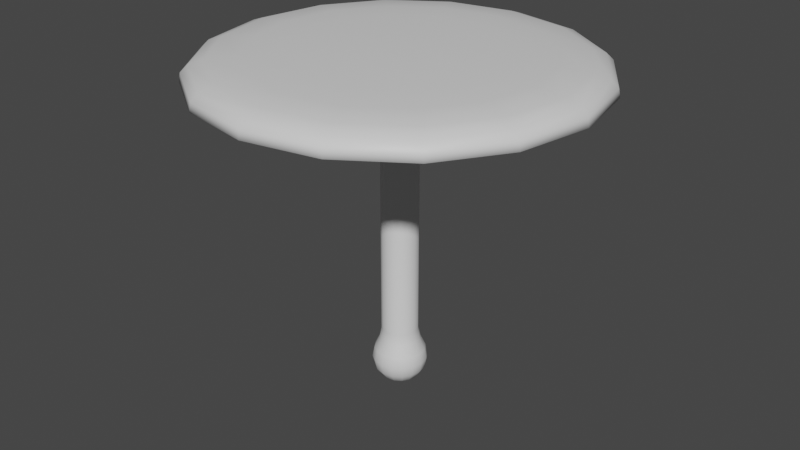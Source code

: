# Source: Big_Mushroom.blend  (saved by Blender 3.3.6; exported with 4.5.12 LTS)
import bpy
from mathutils import Matrix  # noqa: F401  (used for matrix-valued properties, if any)

bpy.ops.wm.read_factory_settings(use_empty=True)
scene = bpy.context.scene
scene.name = 'Scene'

# ---- collections
col_collection = bpy.data.collections.new('Collection'); scene.collection.children.link(col_collection)

# ---- materials (node trees are filled in below, after node groups)
mat_base = bpy.data.materials.new('Base')
mat_base.alpha_threshold = 0.0
mat_base.use_transparent_shadow = False
mat_base.roughness = 0.5
mat_base.line_color = (0.0, 0.0, 0.0, 1.0)
mat_top = bpy.data.materials.new('Top')
mat_top.use_transparent_shadow = False
mat_under_top = bpy.data.materials.new('Under Top')
mat_under_top.use_transparent_shadow = False

# ---- material node trees
mat_base.use_nodes = True; mat_base.node_tree.nodes.clear()
_N = mat_base.node_tree.nodes; _L = mat_base.node_tree.links
n0 = _N.new('ShaderNodeOutputMaterial'); n0.name = 'Material Output'; n0.location = (300, 300)
n1 = _N.new('ShaderNodeBsdfPrincipled'); n1.name = 'Principled BSDF'; n1.location = (10, 300)
n1.distribution = 'GGX'
n1.subsurface_method = 'RANDOM_WALK_SKIN'
n1.inputs[3].default_value = 1.45
n1.inputs[27].default_value = (0.0, 0.0, 0.0, 1.0)
n1.inputs[28].default_value = 1.0
_L.new(n1.outputs[0], n0.inputs[0])
n0.is_active_output = True
mat_top.use_nodes = True; mat_top.node_tree.nodes.clear()
_N = mat_top.node_tree.nodes; _L = mat_top.node_tree.links
n0 = _N.new('ShaderNodeBsdfPrincipled'); n0.name = 'Principled BSDF'; n0.location = (10, 300)
n0.distribution = 'GGX'
n0.subsurface_method = 'RANDOM_WALK_SKIN'
n0.inputs[3].default_value = 1.45
n0.inputs[27].default_value = (0.0, 0.0, 0.0, 1.0)
n0.inputs[28].default_value = 1.0
n1 = _N.new('ShaderNodeOutputMaterial'); n1.name = 'Material Output'; n1.location = (300, 300)
_L.new(n0.outputs[0], n1.inputs[0])
n1.is_active_output = True
mat_under_top.use_nodes = True; mat_under_top.node_tree.nodes.clear()
_N = mat_under_top.node_tree.nodes; _L = mat_under_top.node_tree.links
n0 = _N.new('ShaderNodeBsdfPrincipled'); n0.name = 'Principled BSDF'; n0.location = (10, 300)
n0.distribution = 'GGX'
n0.subsurface_method = 'RANDOM_WALK_SKIN'
n0.inputs[3].default_value = 1.45
n0.inputs[27].default_value = (0.0, 0.0, 0.0, 1.0)
n0.inputs[28].default_value = 1.0
n1 = _N.new('ShaderNodeOutputMaterial'); n1.name = 'Material Output'; n1.location = (300, 300)
_L.new(n0.outputs[0], n1.inputs[0])
n1.is_active_output = True

# ---- world
world_world = bpy.data.worlds.new('World'); scene.world = world_world
world_world.use_nodes = True; world_world.node_tree.nodes.clear()
_N = world_world.node_tree.nodes; _L = world_world.node_tree.links
n0 = _N.new('ShaderNodeOutputWorld'); n0.name = 'World Output'; n0.location = (300, 300)
n1 = _N.new('ShaderNodeBackground'); n1.name = 'Background'; n1.location = (10, 300)
n1.inputs[0].default_value = (0.05088, 0.05088, 0.05088, 1.0)
_L.new(n1.outputs[0], n0.inputs[0])
n0.is_active_output = True
world_world.color = (0.05088, 0.05088, 0.05088)
world_world.use_sun_shadow = False
world_world.sun_shadow_jitter_overblur = 0.0

# ---- meshes
me_sphere_001 = bpy.data.meshes.new('Sphere.001')
me_sphere_001.from_pydata([(0.0, 0.9239, 0.4812), (0.0, 1.0, 0.09851), (0.0, 0.9239, -0.2842), (0.0, 0.3827, -0.8254), (8.419e-09, 0.6652, 11.09), (8.419e-09, 0.6652, 1.281), (0.3536, 0.8536, 0.4812), (0.3827, 0.9239, 0.09851), (0.3536, 0.8536, -0.2842), (0.2706, 0.6533, -0.6086), (0.1464, 0.3536, -0.8254), (0.2546, 0.6146, 1.281), (0.4704, 0.4704, 1.281), (0.6533, 0.6533, 0.4812), (0.7071, 0.7071, 0.09851), (0.6533, 0.6533, -0.2842), (0.5, 0.5, -0.6086), (0.2706, 0.2706, -0.8254), (0.6146, 0.2546, 1.281), (0.6652, -6.452e-08, 1.281), (0.8536, 0.3536, 0.4812), (0.9239, 0.3827, 0.09851), (0.8536, 0.3536, -0.2842), (0.6533, 0.2706, -0.6086), (0.3536, 0.1464, -0.8254), (0.6146, -0.2546, 1.281), (0.4704, -0.4704, 1.281), (0.9239, -1.192e-07, 0.4812), (1.0, -1.49e-07, 0.09851), (0.9239, -1.192e-07, -0.2842), (0.7071, -8.941e-08, -0.6086), (0.3827, -4.47e-08, -0.8254), (0.2546, -0.6146, 1.281), (-1.632e-07, -0.6652, 1.281), (0.8536, -0.3536, 0.4812), (0.9239, -0.3827, 0.09851), (0.8536, -0.3536, -0.2842), (0.6533, -0.2706, -0.6086), (0.3536, -0.1464, -0.8254), (-0.2546, -0.6146, 1.281), (-0.4704, -0.4704, 1.281), (0.6533, -0.6533, 0.4812), (0.7071, -0.7071, 0.09851), (0.6533, -0.6533, -0.2842), (0.5, -0.5, -0.6086), (0.2706, -0.2706, -0.8254), (-0.6146, -0.2546, 1.281), (-0.6652, 2.788e-07, 1.281), (0.3536, -0.8536, 0.4812), (0.3827, -0.9239, 0.09851), (0.3536, -0.8536, -0.2842), (0.2706, -0.6533, -0.6086), (0.1464, -0.3536, -0.8254), (-0.6146, 0.2546, 1.281), (-0.4704, 0.4704, 1.281), (-2.384e-07, -0.9239, 0.4812), (-3.576e-07, -1.0, 0.09851), (-2.384e-07, -0.9239, -0.2842), (-2.235e-07, -0.7071, -0.6086), (-1.192e-07, -0.3827, -0.8254), (0.0, 0.0, -0.9015), (-0.2546, 0.6146, 1.281), (-0.2828, 0.6828, 0.8812), (-0.5226, 0.5226, 0.8812), (-0.3536, -0.8536, 0.4812), (-0.3827, -0.9239, 0.09851), (-0.3536, -0.8536, -0.2842), (-0.2706, -0.6533, -0.6086), (-0.1464, -0.3536, -0.8254), (-0.6828, 0.2828, 0.8812), (-0.7391, 3.003e-07, 0.8812), (-0.6533, -0.6533, 0.4812), (-0.7071, -0.7071, 0.09851), (-0.6533, -0.6533, -0.2842), (-0.5, -0.5, -0.6086), (-0.2706, -0.2706, -0.8254), (-0.6828, -0.2828, 0.8812), (-0.5226, -0.5226, 0.8812), (-0.8536, -0.3536, 0.4812), (-0.9239, -0.3827, 0.09851), (-0.8536, -0.3536, -0.2842), (-0.6533, -0.2706, -0.6086), (-0.3536, -0.1464, -0.8254), (-0.2828, -0.6828, 0.8812), (-1.855e-07, -0.7391, 0.8812), (-0.9239, 3.576e-07, 0.4812), (-1.0, 5.066e-07, 0.09851), (-0.9239, 3.576e-07, -0.2842), (-0.7071, 3.278e-07, -0.6086), (-0.3827, 1.788e-07, -0.8254), (0.2828, -0.6828, 0.8812), (0.5226, -0.5226, 0.8812), (-0.8536, 0.3536, 0.4812), (-0.9239, 0.3827, 0.09851), (-0.8536, 0.3536, -0.2842), (-0.6533, 0.2706, -0.6086), (-0.3536, 0.1464, -0.8254), (0.6828, -0.2828, 0.8812), (0.7391, -8.121e-08, 0.8812), (-0.6533, 0.6533, 0.4812), (-0.7071, 0.7071, 0.09851), (-0.6533, 0.6533, -0.2842), (-0.5, 0.5, -0.6086), (-0.2706, 0.2706, -0.8254), (0.6828, 0.2828, 0.8812), (0.5226, 0.5226, 0.8812), (-0.3536, 0.8536, 0.4812), (-0.3827, 0.9239, 0.09851), (-0.3536, 0.8536, -0.2842), (-0.2706, 0.6533, -0.6086), (-0.1464, 0.3536, -0.8254), (0.2828, 0.6828, 0.8812), (5.215e-09, 0.7391, 0.8812), (4.47e-07, 0.7071, -0.6086), (0.2546, 0.6146, 11.09), (0.4704, 0.4704, 11.09), (0.6146, 0.2546, 11.09), (0.6652, -6.452e-08, 11.09), (0.6146, -0.2546, 11.09), (0.4704, -0.4704, 11.09), (0.2546, -0.6146, 11.09), (-1.632e-07, -0.6652, 11.09), (-0.2546, -0.6146, 11.09), (-0.4704, -0.4704, 11.09), (-0.6146, -0.2546, 11.09), (-0.6652, 2.788e-07, 11.09), (-0.6146, 0.2546, 11.09), (-0.4704, 0.4704, 11.09), (-0.2546, 0.6146, 11.09), (-3.446e-08, 6.699, 11.3), (2.564, 6.189, 11.3), (-3.353e-08, 7.0, 10.75), (-3.573e-08, 6.947, 11.06), (2.679, 6.467, 10.75), (2.659, 6.418, 11.06), (4.95, 4.95, 10.75), (4.912, 4.912, 11.06), (6.467, 2.679, 10.75), (6.418, 2.659, 11.06), (7.0, -4.47e-08, 10.75), (6.947, -4.262e-08, 11.06), (6.467, -2.679, 10.75), (6.418, -2.659, 11.06), (4.95, -4.95, 10.75), (4.912, -4.912, 11.06), (2.679, -6.467, 10.75), (2.659, -6.418, 11.06), (-3.353e-08, -7.0, 10.75), (-3.573e-08, -6.947, 11.06), (-2.679, -6.467, 10.75), (-2.659, -6.418, 11.06), (-4.95, -4.95, 10.75), (-4.912, -4.912, 11.06), (-6.467, -2.679, 10.75), (-6.418, -2.659, 11.06), (-7.0, -4.47e-08, 10.75), (-6.947, -4.262e-08, 11.06), (-6.467, 2.679, 10.75), (-6.418, 2.659, 11.06), (-4.95, 4.95, 10.75), (-4.912, 4.912, 11.06), (-2.679, 6.467, 10.75), (-2.659, 6.418, 11.06), (4.737, 4.737, 11.3), (6.189, 2.564, 11.3), (6.699, -4.004e-08, 11.3), (6.189, -2.564, 11.3), (4.737, -4.737, 11.3), (2.564, -6.189, 11.3), (-3.446e-08, -6.699, 11.3), (-2.564, -6.189, 11.3), (-4.737, -4.737, 11.3), (-6.189, -2.564, 11.3), (-6.699, -4.004e-08, 11.3), (-6.189, 2.564, 11.3), (-4.737, 4.737, 11.3), (-2.564, 6.189, 11.3), (-2.694e-08, 6.189, 11.48), (-2.369, 5.718, 11.48), (-4.376, 4.376, 11.48), (-5.718, 2.369, 11.48), (-6.189, -3.926e-08, 11.48), (-5.718, -2.369, 11.48), (-4.376, -4.376, 11.48), (-2.369, -5.718, 11.48), (-2.694e-08, -6.189, 11.48), (2.369, -5.718, 11.48), (4.376, -4.376, 11.48), (5.718, -2.369, 11.48), (6.189, -3.926e-08, 11.48), (5.718, 2.369, 11.48), (4.376, 4.376, 11.48), (2.369, 5.718, 11.48), (2.785e-09, 5.099, 11.56), (-1.951, 4.711, 11.56), (-3.606, 3.606, 11.56), (-4.711, 1.951, 11.56), (-5.099, -4.284e-08, 11.56), (-4.711, -1.951, 11.56), (-3.606, -3.606, 11.56), (-1.951, -4.711, 11.56), (2.785e-09, -5.099, 11.56), (1.951, -4.711, 11.56), (3.606, -3.606, 11.56), (4.711, -1.951, 11.56), (5.099, -4.284e-08, 11.56), (4.711, 1.951, 11.56), (3.606, 3.606, 11.56), (1.951, 4.711, 11.56), (1.492e-08, 3.845, 11.62), (-1.472, 3.553, 11.62), (-2.719, 2.719, 11.62), (-3.553, 1.472, 11.62), (-3.845, -3.231e-08, 11.62), (-3.553, -1.472, 11.62), (-2.719, -2.719, 11.62), (-1.472, -3.553, 11.62), (1.492e-08, -3.845, 11.62), (1.472, -3.553, 11.62), (2.719, -2.719, 11.62), (3.553, -1.472, 11.62), (3.845, -3.231e-08, 11.62), (3.553, 1.472, 11.62), (2.719, 2.719, 11.62), (1.472, 3.553, 11.62), (-9.514e-08, 6.054, 10.88), (-2.317, 5.593, 10.88), (-4.281, 4.281, 10.88), (-5.593, 2.317, 10.88), (-6.054, -3.926e-08, 10.88), (-5.593, -2.317, 10.88), (-4.281, -4.281, 10.88), (-2.317, -5.593, 10.88), (2.586e-08, -6.054, 10.88), (2.317, -5.593, 10.88), (4.281, -4.281, 10.88), (5.593, -2.317, 10.88), (6.054, -3.908e-08, 10.88), (5.593, 2.317, 10.88), (4.281, 4.281, 10.88), (2.317, 5.593, 10.88), (2.966e-09, 5.06, 10.95), (-1.936, 4.675, 10.95), (-3.578, 3.578, 10.95), (-4.675, 1.936, 10.95), (-5.06, -4.284e-08, 10.95), (-4.675, -1.936, 10.95), (-3.578, -3.578, 10.95), (-1.936, -4.675, 10.95), (2.966e-09, -5.06, 10.95), (1.936, -4.675, 10.95), (3.578, -3.578, 10.95), (4.675, -1.936, 10.95), (5.06, -4.248e-08, 10.95), (4.675, 1.936, 10.95), (3.578, 3.578, 10.95), (1.936, 4.675, 10.95), (-7.15e-09, 3.827, 11.01), (-1.465, 3.536, 11.01), (-2.706, 2.706, 11.01), (-3.536, 1.465, 11.01), (-3.827, -3.249e-08, 11.01), (-3.536, -1.465, 11.01), (-2.706, -2.706, 11.01), (-1.465, -3.536, 11.01), (-7.15e-09, -3.827, 11.01), (1.465, -3.536, 11.01), (2.706, -2.706, 11.01), (3.536, -1.465, 11.01), (3.827, -3.249e-08, 11.01), (3.536, 1.465, 11.01), (2.706, 2.706, 11.01), (1.465, 3.536, 11.01), (-5.847e-08, 6.241, 10.75), (-2.94e-08, 6.588, 10.68), (2.521, 6.087, 10.68), (2.388, 5.766, 10.75), (4.658, 4.658, 10.68), (4.413, 4.413, 10.75), (6.087, 2.521, 10.68), (5.766, 2.388, 10.75), (6.588, -4.883e-08, 10.68), (6.241, -4.539e-08, 10.75), (6.087, -2.521, 10.68), (5.766, -2.388, 10.75), (4.658, -4.658, 10.68), (4.413, -4.413, 10.75), (2.521, -6.087, 10.68), (2.388, -5.766, 10.75), (-5.417e-08, -6.588, 10.68), (-2.267e-08, -6.241, 10.75), (-2.521, -6.087, 10.68), (-2.388, -5.766, 10.75), (-4.658, -4.658, 10.68), (-4.413, -4.413, 10.75), (-6.087, -2.521, 10.68), (-5.766, -2.388, 10.75), (-6.588, -3.232e-08, 10.68), (-6.241, -3.241e-08, 10.75), (-6.087, 2.521, 10.68), (-5.766, 2.388, 10.75), (-4.658, 4.658, 10.68), (-4.413, 4.413, 10.75), (-2.521, 6.087, 10.68), (-2.388, 5.766, 10.75)], [], [(60, 3, 10), (113, 2, 8, 9), (1, 0, 6, 7), (5, 61, 128, 4), (3, 113, 9, 10), (2, 1, 7, 8), (25, 19, 117, 118), (61, 54, 127, 128), (19, 18, 116, 117), (10, 9, 16, 17), (8, 7, 14, 15), (54, 53, 126, 127), (39, 33, 121, 122), (60, 10, 17), (9, 8, 15, 16), (7, 6, 13, 14), (17, 16, 23, 24), (15, 14, 21, 22), (46, 40, 123, 124), (33, 32, 120, 121), (60, 17, 24), (16, 15, 22, 23), (14, 13, 20, 21), (40, 39, 122, 123), (53, 47, 125, 126), (60, 24, 31), (23, 22, 29, 30), (21, 20, 27, 28), (32, 26, 119, 120), (24, 23, 30, 31), (22, 21, 28, 29), (47, 46, 124, 125), (30, 29, 36, 37), (28, 27, 34, 35), (26, 25, 118, 119), (31, 30, 37, 38), (29, 28, 35, 36), (18, 12, 115, 116), (11, 5, 4, 114), (60, 31, 38), (38, 37, 44, 45), (36, 35, 42, 43), (12, 11, 114, 115), (63, 69, 53, 54), (60, 38, 45), (37, 36, 43, 44), (35, 34, 41, 42), (77, 83, 39, 40), (43, 42, 49, 50), (62, 63, 54, 61), (104, 105, 12, 18), (60, 45, 52), (44, 43, 50, 51), (42, 41, 48, 49), (90, 91, 26, 32), (45, 44, 51, 52), (60, 52, 59), (51, 50, 57, 58), (49, 48, 55, 56), (76, 77, 40, 46), (52, 51, 58, 59), (50, 49, 56, 57), (98, 104, 18, 19), (84, 90, 32, 33), (56, 55, 64, 65), (112, 62, 61, 5), (59, 58, 67, 68), (57, 56, 65, 66), (70, 76, 46, 47), (111, 112, 5, 11), (60, 59, 68), (58, 57, 66, 67), (68, 67, 74, 75), (66, 65, 72, 73), (97, 98, 19, 25), (83, 84, 33, 39), (60, 68, 75), (67, 66, 73, 74), (65, 64, 71, 72), (69, 70, 47, 53), (105, 111, 11, 12), (91, 97, 25, 26), (60, 75, 82), (74, 73, 80, 81), (72, 71, 78, 79), (13, 6, 111, 105), (75, 74, 81, 82), (73, 72, 79, 80), (60, 82, 89), (81, 80, 87, 88), (79, 78, 85, 86), (106, 99, 63, 62), (82, 81, 88, 89), (80, 79, 86, 87), (0, 106, 62, 112), (64, 55, 84, 83), (34, 27, 98, 97), (89, 88, 95, 96), (87, 86, 93, 94), (41, 34, 97, 91), (92, 85, 70, 69), (60, 89, 96), (88, 87, 94, 95), (86, 85, 92, 93), (96, 95, 102, 103), (94, 93, 100, 101), (85, 78, 76, 70), (20, 13, 105, 104), (60, 96, 103), (95, 94, 101, 102), (93, 92, 99, 100), (55, 48, 90, 84), (27, 20, 104, 98), (60, 103, 110), (102, 101, 108, 109), (100, 99, 106, 107), (78, 71, 77, 76), (103, 102, 109, 110), (101, 100, 107, 108), (6, 0, 112, 111), (109, 108, 2, 113), (107, 106, 0, 1), (48, 41, 91, 90), (110, 109, 113, 3), (108, 107, 1, 2), (99, 92, 69, 63), (71, 64, 83, 77), (60, 110, 3), (167, 166, 188, 187), (146, 144, 167, 168), (131, 132, 134, 133), (164, 163, 191, 190), (140, 138, 164, 165), (133, 134, 136, 135), (173, 172, 182, 181), (134, 132, 129, 130), (135, 136, 138, 137), (176, 175, 179, 178), (132, 162, 176, 129), (137, 138, 140, 139), (163, 130, 192, 191), (160, 158, 174, 175), (139, 140, 142, 141), (166, 165, 189, 188), (154, 152, 171, 172), (141, 142, 144, 143), (169, 168, 186, 185), (148, 146, 168, 169), (143, 144, 146, 145), (129, 176, 178, 177), (142, 140, 165, 166), (145, 146, 148, 147), (172, 171, 183, 182), (136, 134, 130, 163), (147, 148, 150, 149), (175, 174, 180, 179), (162, 160, 175, 176), (149, 150, 152, 151), (130, 129, 177, 192), (156, 154, 172, 173), (151, 152, 154, 153), (165, 164, 190, 189), (150, 148, 169, 170), (153, 154, 156, 155), (168, 167, 187, 186), (144, 142, 166, 167), (155, 156, 158, 157), (171, 170, 184, 183), (138, 136, 163, 164), (157, 158, 160, 159), (152, 150, 170, 171), (158, 156, 173, 174), (159, 160, 162, 161), (170, 169, 185, 184), (185, 186, 202, 201), (161, 162, 132, 131), (174, 173, 181, 180), (206, 207, 223, 222), (178, 179, 195, 194), (186, 187, 203, 202), (179, 180, 196, 195), (187, 188, 204, 203), (180, 181, 197, 196), (188, 189, 205, 204), (181, 182, 198, 197), (189, 190, 206, 205), (182, 183, 199, 198), (190, 191, 207, 206), (183, 184, 200, 199), (191, 192, 208, 207), (184, 185, 201, 200), (177, 178, 194, 193), (192, 177, 193, 208), (224, 209, 210, 211, 212, 213, 214, 215, 216, 217, 218, 219, 220, 221, 222, 223), (199, 200, 216, 215), (207, 208, 224, 223), (200, 201, 217, 216), (193, 194, 210, 209), (208, 193, 209, 224), (201, 202, 218, 217), (194, 195, 211, 210), (202, 203, 219, 218), (195, 196, 212, 211), (203, 204, 220, 219), (196, 197, 213, 212), (204, 205, 221, 220), (197, 198, 214, 213), (205, 206, 222, 221), (198, 199, 215, 214), (139, 141, 283, 281), (135, 137, 279, 277), (296, 298, 229, 230), (157, 159, 301, 299), (161, 131, 274, 303), (304, 273, 225, 226), (284, 236, 237, 282), (288, 290, 233, 234), (159, 161, 303, 301), (151, 153, 295, 293), (300, 302, 227, 228), (137, 139, 281, 279), (143, 145, 287, 285), (147, 149, 291, 289), (145, 147, 289, 287), (233, 249, 250, 234), (153, 155, 297, 295), (254, 270, 271, 255), (226, 242, 243, 227), (234, 250, 251, 235), (227, 243, 244, 228), (235, 251, 252, 236), (228, 244, 245, 229), (236, 252, 253, 237), (229, 245, 246, 230), (237, 253, 254, 238), (230, 246, 247, 231), (238, 254, 255, 239), (231, 247, 248, 232), (239, 255, 256, 240), (232, 248, 249, 233), (225, 241, 242, 226), (240, 256, 241, 225), (272, 271, 270, 269, 268, 267, 266, 265, 264, 263, 262, 261, 260, 259, 258, 257), (247, 263, 264, 248), (255, 271, 272, 256), (248, 264, 265, 249), (241, 257, 258, 242), (256, 272, 257, 241), (249, 265, 266, 250), (242, 258, 259, 243), (250, 266, 267, 251), (243, 259, 260, 244), (251, 267, 268, 252), (244, 260, 261, 245), (252, 268, 269, 253), (245, 261, 262, 246), (253, 269, 270, 254), (246, 262, 263, 247), (276, 240, 225, 273), (278, 239, 240, 276), (280, 238, 239, 278), (280, 282, 237, 238), (141, 143, 285, 283), (286, 235, 236, 284), (286, 288, 234, 235), (292, 232, 233, 290), (149, 151, 293, 291), (294, 231, 232, 292), (294, 296, 230, 231), (155, 157, 299, 297), (298, 300, 228, 229), (302, 304, 226, 227), (133, 135, 277, 275), (274, 275, 276, 273), (275, 277, 278, 276), (277, 279, 280, 278), (279, 281, 282, 280), (281, 283, 284, 282), (283, 285, 286, 284), (285, 287, 288, 286), (287, 289, 290, 288), (289, 291, 292, 290), (291, 293, 294, 292), (293, 295, 296, 294), (295, 297, 298, 296), (297, 299, 300, 298), (299, 301, 302, 300), (301, 303, 304, 302), (303, 274, 273, 304), (131, 133, 275, 274)])
me_sphere_001.polygons.foreach_set('use_smooth', [True] * 290)
me_sphere_001.polygons.foreach_set('material_index', [0, 0, 0, 0, 0, 0, 0, 0, 0, 0, 0, 0, 0, 0, 0, 0, 0, 0, 0, 0, 0, 0, 0, 0, 0, 0, 0, 0, 0, 0, 0, 0, 0, 0, 0, 0, 0, 0, 0, 0, 0, 0, 0, 0, 0, 0, 0, 0, 0, 0, 0, 0, 0, 0, 0, 0, 0, 0, 0, 0, 0, 0, 0, 0, 0, 0, 0, 0, 0, 0, 0, 0, 0, 0, 0, 0, 0, 0, 0, 0, 0, 0, 0, 0, 0, 0, 0, 0, 0, 0, 0, 0, 0, 0, 0, 0, 0, 0, 0, 0, 0, 0, 0, 0, 0, 0, 0, 0, 0, 0, 0, 0, 0, 0, 0, 0, 0, 0, 0, 0, 0, 0, 0, 0, 0, 0, 0, 0, 1, 1, 1, 1, 1, 1, 1, 1, 1, 1, 1, 1, 1, 1, 1, 1, 1, 1, 1, 1, 1, 1, 1, 1, 1, 1, 1, 1, 1, 1, 1, 1, 1, 1, 1, 1, 1, 1, 1, 1, 1, 1, 1, 1, 1, 1, 1, 1, 1, 1, 1, 1, 1, 1, 1, 1, 1, 1, 1, 1, 1, 1, 1, 1, 1, 1, 1, 1, 1, 1, 1, 1, 1, 1, 1, 1, 1, 1, 1, 1, 1, 1, 1, 2, 1, 1, 2, 2, 2, 1, 1, 2, 1, 1, 1, 1, 2, 1, 2, 2, 2, 2, 2, 2, 2, 2, 2, 2, 2, 2, 2, 2, 2, 2, 2, 2, 2, 2, 2, 2, 2, 2, 2, 2, 2, 2, 2, 2, 2, 2, 2, 2, 2, 2, 1, 2, 2, 2, 1, 2, 2, 1, 2, 2, 1, 2, 2, 2, 2, 2, 2, 2, 2, 2, 2, 2, 2, 2, 2, 2, 2, 1])
_uv = me_sphere_001.uv_layers.new(name='UVMap')
_uv.uv.foreach_set('vector', [0.3064, 0.7962, 0.32, 0.7966, 0.3196, 0.8, 0.3281, 0.7966, 0.3348, 0.7967, 0.3343, 0.8027, 0.3276, 0.8016, 0.3415, 0.7968, 0.3491, 0.7969, 0.3487, 0.8047, 0.341, 0.8038, 0.374, 0.7972, 0.3738, 0.7877, 0.7647, 0.7867, 0.7647, 0.7971, 0.32, 0.7966, 0.3281, 0.7966, 0.3276, 0.8016, 0.3196, 0.8, 0.3348, 0.7967, 0.3415, 0.7968, 0.341, 0.8038, 0.3343, 0.8027, 0.3693, 0.8464, 0.3709, 0.836, 0.7647, 0.8387, 0.7647, 0.8491, 0.3738, 0.7877, 0.3731, 0.7782, 0.7647, 0.7763, 0.7647, 0.7867, 0.3709, 0.836, 0.3722, 0.826, 0.7647, 0.8283, 0.7647, 0.8387, 0.3196, 0.8, 0.3276, 0.8016, 0.3262, 0.8065, 0.3184, 0.8032, 0.3343, 0.8027, 0.341, 0.8038, 0.3397, 0.8108, 0.333, 0.8088, 0.3731, 0.7782, 0.3721, 0.7684, 0.7646, 0.7659, 0.7647, 0.7763, 0.3659, 0.7262, 0.3654, 0.7148, 0.7645, 0.7137, 0.7646, 0.7242, 0.3064, 0.7962, 0.3196, 0.8, 0.3184, 0.8032, 0.3276, 0.8016, 0.3343, 0.8027, 0.333, 0.8088, 0.3262, 0.8065, 0.341, 0.8038, 0.3487, 0.8047, 0.3475, 0.8125, 0.3397, 0.8108, 0.3184, 0.8032, 0.3262, 0.8065, 0.3239, 0.8114, 0.3164, 0.8063, 0.333, 0.8088, 0.3397, 0.8108, 0.3376, 0.818, 0.3306, 0.815, 0.369, 0.7481, 0.3673, 0.7373, 0.7646, 0.7347, 0.7646, 0.7451, 0.3652, 0.8798, 0.3661, 0.8684, 0.7647, 0.87, 0.7647, 0.8804, 0.3064, 0.7962, 0.3184, 0.8032, 0.3164, 0.8063, 0.3262, 0.8065, 0.333, 0.8088, 0.3306, 0.815, 0.3239, 0.8114, 0.3397, 0.8108, 0.3475, 0.8125, 0.3456, 0.8206, 0.3376, 0.818, 0.3673, 0.7373, 0.3659, 0.7262, 0.7646, 0.7242, 0.7646, 0.7347, 0.3721, 0.7684, 0.3707, 0.7584, 0.7646, 0.7555, 0.7646, 0.7659, 0.3064, 0.7962, 0.3164, 0.8063, 0.3136, 0.809, 0.3239, 0.8114, 0.3306, 0.815, 0.3272, 0.8213, 0.3204, 0.8162, 0.3376, 0.818, 0.3456, 0.8206, 0.3429, 0.8291, 0.3344, 0.8254, 0.3661, 0.8684, 0.3676, 0.8572, 0.7647, 0.8595, 0.7647, 0.87, 0.3164, 0.8063, 0.3239, 0.8114, 0.3204, 0.8162, 0.3136, 0.809, 0.3306, 0.815, 0.3376, 0.818, 0.3344, 0.8254, 0.3272, 0.8213, 0.3707, 0.7584, 0.369, 0.7481, 0.7646, 0.7451, 0.7646, 0.7555, 0.3204, 0.8162, 0.3272, 0.8213, 0.3223, 0.8278, 0.3156, 0.8208, 0.3344, 0.8254, 0.3429, 0.8291, 0.3393, 0.8382, 0.33, 0.8334, 0.3676, 0.8572, 0.3693, 0.8464, 0.7647, 0.8491, 0.7647, 0.8595, 0.3136, 0.809, 0.3204, 0.8162, 0.3156, 0.8208, 0.3099, 0.8111, 0.3272, 0.8213, 0.3344, 0.8254, 0.33, 0.8334, 0.3223, 0.8278, 0.3722, 0.826, 0.3732, 0.8162, 0.7647, 0.8179, 0.7647, 0.8283, 0.3738, 0.8066, 0.374, 0.7972, 0.7647, 0.7971, 0.7647, 0.8075, 0.3064, 0.7962, 0.3136, 0.809, 0.3099, 0.8111, 0.3099, 0.8111, 0.3156, 0.8208, 0.309, 0.825, 0.3051, 0.8124, 0.3223, 0.8278, 0.33, 0.8334, 0.3242, 0.8423, 0.3157, 0.8347, 0.3732, 0.8162, 0.3738, 0.8066, 0.7647, 0.8075, 0.7647, 0.8179, 0.3594, 0.7796, 0.3579, 0.7706, 0.3721, 0.7684, 0.3731, 0.7782, 0.3064, 0.7962, 0.3099, 0.8111, 0.3051, 0.8124, 0.3156, 0.8208, 0.3223, 0.8278, 0.3157, 0.8347, 0.309, 0.825, 0.33, 0.8334, 0.3393, 0.8382, 0.3348, 0.8484, 0.3242, 0.8423, 0.3504, 0.7405, 0.3475, 0.7284, 0.3659, 0.7262, 0.3673, 0.7373, 0.3157, 0.8347, 0.3242, 0.8423, 0.3165, 0.8528, 0.3063, 0.8424, 0.3603, 0.7884, 0.3594, 0.7796, 0.3731, 0.7782, 0.3738, 0.7877, 0.3579, 0.8236, 0.3594, 0.8146, 0.3732, 0.8162, 0.3722, 0.826, 0.3064, 0.7962, 0.3051, 0.8124, 0.2991, 0.8123, 0.309, 0.825, 0.3157, 0.8347, 0.3063, 0.8424, 0.2998, 0.8286, 0.3242, 0.8423, 0.3348, 0.8484, 0.3294, 0.8603, 0.3165, 0.8528, 0.3477, 0.8657, 0.3506, 0.8538, 0.3676, 0.8572, 0.3661, 0.8684, 0.3051, 0.8124, 0.309, 0.825, 0.2998, 0.8286, 0.2991, 0.8123, 0.3064, 0.7962, 0.2991, 0.8123, 0.2921, 0.8099, 0.2998, 0.8286, 0.3063, 0.8424, 0.2923, 0.8513, 0.2866, 0.8307, 0.3165, 0.8528, 0.3294, 0.8603, 0.3235, 0.875, 0.306, 0.8666, 0.3533, 0.7513, 0.3504, 0.7405, 0.3673, 0.7373, 0.369, 0.7481, 0.2991, 0.8123, 0.2998, 0.8286, 0.2866, 0.8307, 0.2921, 0.8099, 0.3063, 0.8424, 0.3165, 0.8528, 0.306, 0.8666, 0.2923, 0.8513, 0.3559, 0.833, 0.3579, 0.8236, 0.3722, 0.826, 0.3709, 0.836, 0.3455, 0.879, 0.3477, 0.8657, 0.3661, 0.8684, 0.3652, 0.8798, 0.3032, 0.7279, 0.3222, 0.7169, 0.3291, 0.7334, 0.3157, 0.7416, 0.3605, 0.7971, 0.3603, 0.7884, 0.3738, 0.7877, 0.374, 0.7972, 0.2946, 0.7829, 0.2887, 0.7654, 0.3007, 0.7661, 0.3007, 0.7807, 0.2913, 0.7455, 0.3032, 0.7279, 0.3157, 0.7416, 0.306, 0.7527, 0.3559, 0.7612, 0.3533, 0.7513, 0.369, 0.7481, 0.3707, 0.7584, 0.3602, 0.8058, 0.3605, 0.7971, 0.374, 0.7972, 0.3738, 0.8066, 0.3064, 0.7962, 0.2946, 0.7829, 0.3007, 0.7807, 0.2887, 0.7654, 0.2913, 0.7455, 0.306, 0.7527, 0.3007, 0.7661, 0.3007, 0.7807, 0.3007, 0.7661, 0.3095, 0.769, 0.3062, 0.7807, 0.306, 0.7527, 0.3157, 0.7416, 0.3241, 0.7519, 0.3157, 0.7595, 0.3534, 0.843, 0.3559, 0.833, 0.3709, 0.836, 0.3693, 0.8464, 0.3475, 0.7284, 0.3456, 0.7147, 0.3654, 0.7148, 0.3659, 0.7262, 0.3064, 0.7962, 0.3007, 0.7807, 0.3062, 0.7807, 0.3007, 0.7661, 0.306, 0.7527, 0.3157, 0.7595, 0.3095, 0.769, 0.3157, 0.7416, 0.3291, 0.7334, 0.3349, 0.7456, 0.3241, 0.7519, 0.3579, 0.7706, 0.3559, 0.7612, 0.3707, 0.7584, 0.3721, 0.7684, 0.3594, 0.8146, 0.3602, 0.8058, 0.3738, 0.8066, 0.3732, 0.8162, 0.3506, 0.8538, 0.3534, 0.843, 0.3693, 0.8464, 0.3676, 0.8572, 0.3064, 0.7962, 0.3062, 0.7807, 0.3107, 0.7821, 0.3095, 0.769, 0.3157, 0.7595, 0.3225, 0.7661, 0.316, 0.7729, 0.3241, 0.7519, 0.3349, 0.7456, 0.3395, 0.7558, 0.3301, 0.7606, 0.3475, 0.8125, 0.3487, 0.8047, 0.3602, 0.8058, 0.3594, 0.8146, 0.3062, 0.7807, 0.3095, 0.769, 0.316, 0.7729, 0.3107, 0.7821, 0.3157, 0.7595, 0.3241, 0.7519, 0.3301, 0.7606, 0.3225, 0.7661, 0.3064, 0.7962, 0.3107, 0.7821, 0.3142, 0.7842, 0.316, 0.7729, 0.3225, 0.7661, 0.3273, 0.7724, 0.3207, 0.7773, 0.3301, 0.7606, 0.3395, 0.7558, 0.3431, 0.7649, 0.3345, 0.7684, 0.3487, 0.7892, 0.3476, 0.7814, 0.3594, 0.7796, 0.3603, 0.7884, 0.3107, 0.7821, 0.316, 0.7729, 0.3207, 0.7773, 0.3142, 0.7842, 0.3225, 0.7661, 0.3301, 0.7606, 0.3345, 0.7684, 0.3273, 0.7724, 0.3491, 0.7969, 0.3487, 0.7892, 0.3603, 0.7884, 0.3605, 0.7971, 0.3291, 0.7334, 0.3222, 0.7169, 0.3456, 0.7147, 0.3475, 0.7284, 0.3393, 0.8382, 0.3429, 0.8291, 0.3559, 0.833, 0.3534, 0.843, 0.3142, 0.7842, 0.3207, 0.7773, 0.3241, 0.782, 0.3169, 0.787, 0.3273, 0.7724, 0.3345, 0.7684, 0.3377, 0.7758, 0.3308, 0.7786, 0.3348, 0.8484, 0.3393, 0.8382, 0.3534, 0.843, 0.3506, 0.8538, 0.3458, 0.7733, 0.3431, 0.7649, 0.3559, 0.7612, 0.3579, 0.7706, 0.3064, 0.7962, 0.3142, 0.7842, 0.3169, 0.787, 0.3207, 0.7773, 0.3273, 0.7724, 0.3308, 0.7786, 0.3241, 0.782, 0.3345, 0.7684, 0.3431, 0.7649, 0.3458, 0.7733, 0.3377, 0.7758, 0.3169, 0.787, 0.3241, 0.782, 0.3264, 0.7868, 0.3187, 0.79, 0.3308, 0.7786, 0.3377, 0.7758, 0.3398, 0.783, 0.3331, 0.7846, 0.3431, 0.7649, 0.3395, 0.7558, 0.3533, 0.7513, 0.3559, 0.7612, 0.3456, 0.8206, 0.3475, 0.8125, 0.3594, 0.8146, 0.3579, 0.8236, 0.3064, 0.7962, 0.3169, 0.787, 0.3187, 0.79, 0.3241, 0.782, 0.3308, 0.7786, 0.3331, 0.7846, 0.3264, 0.7868, 0.3377, 0.7758, 0.3458, 0.7733, 0.3476, 0.7814, 0.3398, 0.783, 0.3235, 0.875, 0.3294, 0.8603, 0.3477, 0.8657, 0.3455, 0.879, 0.3429, 0.8291, 0.3456, 0.8206, 0.3579, 0.8236, 0.3559, 0.833, 0.3064, 0.7962, 0.3187, 0.79, 0.3197, 0.7933, 0.3264, 0.7868, 0.3331, 0.7846, 0.3344, 0.7907, 0.3277, 0.7917, 0.3398, 0.783, 0.3476, 0.7814, 0.3487, 0.7892, 0.3411, 0.7899, 0.3395, 0.7558, 0.3349, 0.7456, 0.3504, 0.7405, 0.3533, 0.7513, 0.3187, 0.79, 0.3264, 0.7868, 0.3277, 0.7917, 0.3197, 0.7933, 0.3331, 0.7846, 0.3398, 0.783, 0.3411, 0.7899, 0.3344, 0.7907, 0.3487, 0.8047, 0.3491, 0.7969, 0.3605, 0.7971, 0.3602, 0.8058, 0.3277, 0.7917, 0.3344, 0.7907, 0.3348, 0.7967, 0.3281, 0.7966, 0.3411, 0.7899, 0.3487, 0.7892, 0.3491, 0.7969, 0.3415, 0.7968, 0.3294, 0.8603, 0.3348, 0.8484, 0.3506, 0.8538, 0.3477, 0.8657, 0.3197, 0.7933, 0.3277, 0.7917, 0.3281, 0.7966, 0.32, 0.7966, 0.3344, 0.7907, 0.3411, 0.7899, 0.3415, 0.7968, 0.3348, 0.7967, 0.3476, 0.7814, 0.3458, 0.7733, 0.3579, 0.7706, 0.3594, 0.7796, 0.3349, 0.7456, 0.3291, 0.7334, 0.3475, 0.7284, 0.3504, 0.7405, 0.3064, 0.7962, 0.3197, 0.7933, 0.32, 0.7966, 0.4543, 0.5102, 0.3862, 0.5317, 0.3842, 0.5175, 0.447, 0.4966, 0.5271, 0.4695, 0.459, 0.5192, 0.4543, 0.5102, 0.5181, 0.4616, 0.1614, 0.3349, 0.1697, 0.3358, 0.1752, 0.4027, 0.1671, 0.4049, 0.2582, 0.5031, 0.2113, 0.4583, 0.2222, 0.4504, 0.2656, 0.4917, 0.3167, 0.5375, 0.2533, 0.5105, 0.2582, 0.5031, 0.3187, 0.5287, 0.1671, 0.4049, 0.1752, 0.4027, 0.2042, 0.4635, 0.1974, 0.4684, 0.3523, 0.1763, 0.4177, 0.186, 0.4133, 0.1993, 0.3527, 0.1899, 0.1752, 0.4027, 0.1697, 0.3358, 0.1784, 0.3366, 0.1836, 0.4004, 0.1974, 0.4684, 0.2042, 0.4635, 0.2533, 0.5105, 0.2486, 0.5176, 0.1961, 0.2753, 0.2346, 0.2241, 0.2437, 0.2339, 0.208, 0.2812, 0.1697, 0.3358, 0.1883, 0.2714, 0.1961, 0.2753, 0.1784, 0.3366, 0.2486, 0.5176, 0.2533, 0.5105, 0.3167, 0.5375, 0.3147, 0.5459, 0.2113, 0.4583, 0.1836, 0.4004, 0.1965, 0.3969, 0.2222, 0.4504, 0.2287, 0.2177, 0.2856, 0.1815, 0.2889, 0.1897, 0.2346, 0.2241, 0.3147, 0.5459, 0.3167, 0.5375, 0.3874, 0.541, 0.3885, 0.55, 0.3862, 0.5317, 0.3187, 0.5287, 0.3217, 0.5151, 0.3842, 0.5175, 0.4206, 0.1773, 0.485, 0.2108, 0.4791, 0.2187, 0.4177, 0.186, 0.3885, 0.55, 0.3874, 0.541, 0.459, 0.5192, 0.4632, 0.5279, 0.5748, 0.3709, 0.5181, 0.4616, 0.5043, 0.45, 0.5489, 0.3693, 0.5932, 0.3721, 0.5271, 0.4695, 0.5181, 0.4616, 0.5748, 0.3709, 0.4632, 0.5279, 0.459, 0.5192, 0.5271, 0.4695, 0.535, 0.4774, 0.1784, 0.3366, 0.1961, 0.2753, 0.208, 0.2812, 0.1917, 0.338, 0.3874, 0.541, 0.3167, 0.5375, 0.3187, 0.5287, 0.3862, 0.5317, 0.535, 0.4774, 0.5271, 0.4695, 0.5932, 0.3721, 0.6127, 0.3736, 0.4177, 0.186, 0.4791, 0.2187, 0.4698, 0.2305, 0.4133, 0.1993, 0.2042, 0.4635, 0.1752, 0.4027, 0.1836, 0.4004, 0.2113, 0.4583, 0.6127, 0.3736, 0.5932, 0.3721, 0.5422, 0.2696, 0.5514, 0.2632, 0.2346, 0.2241, 0.2889, 0.1897, 0.294, 0.2021, 0.2437, 0.2339, 0.1883, 0.2714, 0.2287, 0.2177, 0.2346, 0.2241, 0.1961, 0.2753, 0.5514, 0.2632, 0.5422, 0.2696, 0.485, 0.2108, 0.4907, 0.2033, 0.1836, 0.4004, 0.1784, 0.3366, 0.1917, 0.338, 0.1965, 0.3969, 0.352, 0.1675, 0.4206, 0.1773, 0.4177, 0.186, 0.3523, 0.1763, 0.4907, 0.2033, 0.485, 0.2108, 0.4206, 0.1773, 0.4233, 0.1689, 0.3187, 0.5287, 0.2582, 0.5031, 0.2656, 0.4917, 0.3217, 0.5151, 0.5422, 0.2696, 0.5932, 0.3721, 0.5748, 0.3709, 0.5326, 0.276, 0.4233, 0.1689, 0.4206, 0.1773, 0.352, 0.1675, 0.3518, 0.159, 0.5181, 0.4616, 0.4543, 0.5102, 0.447, 0.4966, 0.5043, 0.45, 0.459, 0.5192, 0.3874, 0.541, 0.3862, 0.5317, 0.4543, 0.5102, 0.3518, 0.159, 0.352, 0.1675, 0.2856, 0.1815, 0.2824, 0.1737, 0.4791, 0.2187, 0.5326, 0.276, 0.5176, 0.2851, 0.4698, 0.2305, 0.2533, 0.5105, 0.2042, 0.4635, 0.2113, 0.4583, 0.2582, 0.5031, 0.2824, 0.1737, 0.2856, 0.1815, 0.2287, 0.2177, 0.223, 0.2115, 0.485, 0.2108, 0.5422, 0.2696, 0.5326, 0.276, 0.4791, 0.2187, 0.2856, 0.1815, 0.352, 0.1675, 0.3523, 0.1763, 0.2889, 0.1897, 0.223, 0.2115, 0.2287, 0.2177, 0.1883, 0.2714, 0.1808, 0.2676, 0.5326, 0.276, 0.5748, 0.3709, 0.5489, 0.3693, 0.5176, 0.2851, 0.5489, 0.3693, 0.5043, 0.45, 0.4758, 0.4291, 0.5022, 0.3663, 0.1808, 0.2676, 0.1883, 0.2714, 0.1697, 0.3358, 0.1614, 0.3349, 0.2889, 0.1897, 0.3523, 0.1763, 0.3527, 0.1899, 0.294, 0.2021, 0.2806, 0.4687, 0.2442, 0.4344, 0.2698, 0.4157, 0.2977, 0.4419, 0.208, 0.2812, 0.2437, 0.2339, 0.262, 0.2538, 0.2321, 0.2933, 0.5043, 0.45, 0.447, 0.4966, 0.4316, 0.4698, 0.4758, 0.4291, 0.2437, 0.2339, 0.294, 0.2021, 0.3041, 0.2272, 0.262, 0.2538, 0.447, 0.4966, 0.3842, 0.5175, 0.38, 0.4888, 0.4316, 0.4698, 0.294, 0.2021, 0.3527, 0.1899, 0.3534, 0.2173, 0.3041, 0.2272, 0.3842, 0.5175, 0.3217, 0.5151, 0.3277, 0.4878, 0.38, 0.4888, 0.3527, 0.1899, 0.4133, 0.1993, 0.4041, 0.2259, 0.3534, 0.2173, 0.3217, 0.5151, 0.2656, 0.4917, 0.2806, 0.4687, 0.3277, 0.4878, 0.4133, 0.1993, 0.4698, 0.2305, 0.4506, 0.2536, 0.4041, 0.2259, 0.2656, 0.4917, 0.2222, 0.4504, 0.2442, 0.4344, 0.2806, 0.4687, 0.4698, 0.2305, 0.5176, 0.2851, 0.4865, 0.3012, 0.4506, 0.2536, 0.2222, 0.4504, 0.1965, 0.3969, 0.2225, 0.3899, 0.2442, 0.4344, 0.5176, 0.2851, 0.5489, 0.3693, 0.5022, 0.3663, 0.4865, 0.3012, 0.1917, 0.338, 0.208, 0.2812, 0.2321, 0.2933, 0.2185, 0.3407, 0.1965, 0.3969, 0.1917, 0.338, 0.2185, 0.3407, 0.2225, 0.3899, 0.2527, 0.3817, 0.2499, 0.3439, 0.26, 0.3073, 0.2832, 0.2774, 0.3158, 0.2566, 0.3538, 0.2491, 0.3927, 0.2565, 0.4273, 0.279, 0.4496, 0.3164, 0.4562, 0.3629, 0.4423, 0.4079, 0.4125, 0.4402, 0.3742, 0.4558, 0.3341, 0.4558, 0.2977, 0.4419, 0.2698, 0.4157, 0.4506, 0.2536, 0.4865, 0.3012, 0.4496, 0.3164, 0.4273, 0.279, 0.2442, 0.4344, 0.2225, 0.3899, 0.2527, 0.3817, 0.2698, 0.4157, 0.4865, 0.3012, 0.5022, 0.3663, 0.4562, 0.3629, 0.4496, 0.3164, 0.2185, 0.3407, 0.2321, 0.2933, 0.26, 0.3073, 0.2499, 0.3439, 0.2225, 0.3899, 0.2185, 0.3407, 0.2499, 0.3439, 0.2527, 0.3817, 0.5022, 0.3663, 0.4758, 0.4291, 0.4423, 0.4079, 0.4562, 0.3629, 0.2321, 0.2933, 0.262, 0.2538, 0.2832, 0.2774, 0.26, 0.3073, 0.4758, 0.4291, 0.4316, 0.4698, 0.4125, 0.4402, 0.4423, 0.4079, 0.262, 0.2538, 0.3041, 0.2272, 0.3158, 0.2566, 0.2832, 0.2774, 0.4316, 0.4698, 0.38, 0.4888, 0.3742, 0.4558, 0.4125, 0.4402, 0.3041, 0.2272, 0.3534, 0.2173, 0.3538, 0.2491, 0.3158, 0.2566, 0.38, 0.4888, 0.3277, 0.4878, 0.3341, 0.4558, 0.3742, 0.4558, 0.3534, 0.2173, 0.4041, 0.2259, 0.3927, 0.2565, 0.3538, 0.2491, 0.3277, 0.4878, 0.2806, 0.4687, 0.2977, 0.4419, 0.3341, 0.4558, 0.4041, 0.2259, 0.4506, 0.2536, 0.4273, 0.279, 0.3927, 0.2565, 0.3147, 0.5459, 0.3885, 0.55, 0.3899, 0.5626, 0.312, 0.5579, 0.1974, 0.4684, 0.2486, 0.5176, 0.242, 0.5277, 0.1877, 0.4754, 0.4303, 0.1464, 0.351, 0.1359, 0.3507, 0.1283, 0.4326, 0.1389, 0.2824, 0.1737, 0.223, 0.2115, 0.2149, 0.2028, 0.2779, 0.1627, 0.1808, 0.2676, 0.1614, 0.3349, 0.1496, 0.3338, 0.1702, 0.2623, 0.1605, 0.2574, 0.1388, 0.3326, 0.1313, 0.3319, 0.1538, 0.254, 0.3911, 0.5741, 0.3919, 0.582, 0.3075, 0.5763, 0.3093, 0.5687, 0.5548, 0.4993, 0.6407, 0.408, 0.6484, 0.418, 0.5611, 0.507, 0.223, 0.2115, 0.1808, 0.2676, 0.1702, 0.2623, 0.2149, 0.2028, 0.4907, 0.2033, 0.4233, 0.1689, 0.4269, 0.1571, 0.4984, 0.1925, 0.2738, 0.1526, 0.2076, 0.1947, 0.2025, 0.1892, 0.271, 0.1456, 0.2486, 0.5176, 0.3147, 0.5459, 0.312, 0.5579, 0.242, 0.5277, 0.4632, 0.5279, 0.535, 0.4774, 0.5454, 0.4884, 0.4691, 0.5402, 0.6127, 0.3736, 0.5514, 0.2632, 0.5634, 0.2536, 0.6314, 0.3568, 0.535, 0.4774, 0.6127, 0.3736, 0.6284, 0.3921, 0.5454, 0.4884, 0.6484, 0.418, 0.6909, 0.473, 0.5908, 0.5484, 0.5611, 0.507, 0.4233, 0.1689, 0.3518, 0.159, 0.3513, 0.1469, 0.4269, 0.1571, 0.2088, 0.5798, 0.1634, 0.6564, 0.06948, 0.5684, 0.1387, 0.5124, 0.1538, 0.254, 0.1151, 0.2363, 0.1726, 0.159, 0.2025, 0.1892, 0.5611, 0.507, 0.5908, 0.5484, 0.4963, 0.6013, 0.4778, 0.5593, 0.2025, 0.1892, 0.1726, 0.159, 0.2536, 0.1068, 0.271, 0.1456, 0.4778, 0.5593, 0.4963, 0.6013, 0.3974, 0.626, 0.3919, 0.582, 0.271, 0.1456, 0.2536, 0.1068, 0.3477, 0.08601, 0.3507, 0.1283, 0.3919, 0.582, 0.3974, 0.626, 0.2985, 0.6189, 0.3075, 0.5763, 0.3507, 0.1283, 0.3477, 0.08601, 0.4435, 0.09787, 0.4326, 0.1389, 0.3075, 0.5763, 0.2985, 0.6189, 0.2088, 0.5798, 0.2316, 0.5432, 0.4326, 0.1389, 0.4435, 0.09787, 0.5323, 0.139, 0.5099, 0.1758, 0.2316, 0.5432, 0.2088, 0.5798, 0.1387, 0.5124, 0.1727, 0.4863, 0.5099, 0.1758, 0.5323, 0.139, 0.6118, 0.2033, 0.581, 0.2381, 0.1727, 0.4863, 0.1387, 0.5124, 0.09696, 0.4252, 0.1378, 0.4127, 0.581, 0.2381, 0.6118, 0.2033, 0.6921, 0.282, 0.654, 0.3337, 0.1313, 0.3319, 0.0888, 0.3291, 0.1151, 0.2363, 0.1538, 0.254, 0.1378, 0.4127, 0.09696, 0.4252, 0.0888, 0.3291, 0.1313, 0.3319, 0.2646, 0.9378, 0.2243, 0.9781, 0.1717, 0.9999, 0.1148, 0.9999, 0.06217, 0.9781, 0.02192, 0.9378, 0.0001292, 0.8852, 0.0001292, 0.8283, 0.02192, 0.7757, 0.06217, 0.7354, 0.1148, 0.7137, 0.1717, 0.7137, 0.2243, 0.7354, 0.2646, 0.7757, 0.2863, 0.8283, 0.2863, 0.8852, 0.5323, 0.139, 0.5712, 0.06924, 0.6582, 0.1423, 0.6118, 0.2033, 0.1387, 0.5124, 0.06948, 0.5684, 0.01258, 0.4531, 0.09696, 0.4252, 0.6118, 0.2033, 0.6582, 0.1423, 0.7343, 0.2094, 0.6921, 0.282, 0.0888, 0.3291, 0.0001292, 0.3253, 0.03369, 0.2014, 0.1151, 0.2363, 0.09696, 0.4252, 0.01258, 0.4531, 0.0001292, 0.3253, 0.0888, 0.3291, 0.6909, 0.473, 0.7343, 0.5604, 0.6372, 0.6223, 0.5908, 0.5484, 0.1151, 0.2363, 0.03369, 0.2014, 0.109, 0.09769, 0.1726, 0.159, 0.5908, 0.5484, 0.6372, 0.6223, 0.531, 0.681, 0.4963, 0.6013, 0.1726, 0.159, 0.109, 0.09769, 0.2159, 0.02769, 0.2536, 0.1068, 0.4963, 0.6013, 0.531, 0.681, 0.4095, 0.7134, 0.3974, 0.626, 0.2536, 0.1068, 0.2159, 0.02769, 0.3396, 0.0001292, 0.3477, 0.08601, 0.3974, 0.626, 0.4095, 0.7134, 0.2818, 0.7062, 0.2985, 0.6189, 0.3477, 0.08601, 0.3396, 0.0001292, 0.4631, 0.01644, 0.4435, 0.09787, 0.2985, 0.6189, 0.2818, 0.7062, 0.1634, 0.6564, 0.2088, 0.5798, 0.4435, 0.09787, 0.4631, 0.01644, 0.5712, 0.06924, 0.5323, 0.139, 0.1451, 0.4107, 0.1378, 0.4127, 0.1313, 0.3319, 0.1388, 0.3326, 0.1788, 0.4818, 0.1727, 0.4863, 0.1378, 0.4127, 0.1451, 0.4107, 0.2358, 0.5368, 0.2316, 0.5432, 0.1727, 0.4863, 0.1788, 0.4818, 0.2358, 0.5368, 0.3093, 0.5687, 0.3075, 0.5763, 0.2316, 0.5432, 0.3885, 0.55, 0.4632, 0.5279, 0.4691, 0.5402, 0.3899, 0.5626, 0.4742, 0.5515, 0.4778, 0.5593, 0.3919, 0.582, 0.3911, 0.5741, 0.4742, 0.5515, 0.5548, 0.4993, 0.5611, 0.507, 0.4778, 0.5593, 0.5739, 0.2446, 0.581, 0.2381, 0.654, 0.3337, 0.6454, 0.3426, 0.5514, 0.2632, 0.4907, 0.2033, 0.4984, 0.1925, 0.5634, 0.2536, 0.5052, 0.1827, 0.5099, 0.1758, 0.581, 0.2381, 0.5739, 0.2446, 0.5052, 0.1827, 0.4303, 0.1464, 0.4326, 0.1389, 0.5099, 0.1758, 0.3518, 0.159, 0.2824, 0.1737, 0.2779, 0.1627, 0.3513, 0.1469, 0.351, 0.1359, 0.2738, 0.1526, 0.271, 0.1456, 0.3507, 0.1283, 0.2076, 0.1947, 0.1605, 0.2574, 0.1538, 0.254, 0.2025, 0.1892, 0.1671, 0.4049, 0.1974, 0.4684, 0.1877, 0.4754, 0.1556, 0.408, 0.1496, 0.3338, 0.1556, 0.408, 0.1451, 0.4107, 0.1388, 0.3326, 0.1556, 0.408, 0.1877, 0.4754, 0.1788, 0.4818, 0.1451, 0.4107, 0.1877, 0.4754, 0.242, 0.5277, 0.2358, 0.5368, 0.1788, 0.4818, 0.242, 0.5277, 0.312, 0.5579, 0.3093, 0.5687, 0.2358, 0.5368, 0.312, 0.5579, 0.3899, 0.5626, 0.3911, 0.5741, 0.3093, 0.5687, 0.3899, 0.5626, 0.4691, 0.5402, 0.4742, 0.5515, 0.3911, 0.5741, 0.4691, 0.5402, 0.5454, 0.4884, 0.5548, 0.4993, 0.4742, 0.5515, 0.5454, 0.4884, 0.6284, 0.3921, 0.6407, 0.408, 0.5548, 0.4993, 0.6314, 0.3568, 0.5634, 0.2536, 0.5739, 0.2446, 0.6454, 0.3426, 0.5634, 0.2536, 0.4984, 0.1925, 0.5052, 0.1827, 0.5739, 0.2446, 0.4984, 0.1925, 0.4269, 0.1571, 0.4303, 0.1464, 0.5052, 0.1827, 0.4269, 0.1571, 0.3513, 0.1469, 0.351, 0.1359, 0.4303, 0.1464, 0.3513, 0.1469, 0.2779, 0.1627, 0.2738, 0.1526, 0.351, 0.1359, 0.2779, 0.1627, 0.2149, 0.2028, 0.2076, 0.1947, 0.2738, 0.1526, 0.2149, 0.2028, 0.1702, 0.2623, 0.1605, 0.2574, 0.2076, 0.1947, 0.1702, 0.2623, 0.1496, 0.3338, 0.1388, 0.3326, 0.1605, 0.2574, 0.1614, 0.3349, 0.1671, 0.4049, 0.1556, 0.408, 0.1496, 0.3338])
me_sphere_001.materials.append(mat_base)
me_sphere_001.materials.append(mat_top)
me_sphere_001.materials.append(mat_under_top)
me_sphere_001.update()

# ---- objects
ob_base = bpy.data.objects.new('Base', me_sphere_001)

# ---- transforms, parenting, visibility, modifiers, constraints
ob_base.location = (0.0, 0.0, 0.0)

# ---- collection membership
col_collection.objects.link(ob_base)

# ---- scene / render settings (as saved in the file)
scene.frame_start = 1; scene.frame_end = 250; scene.frame_set(1)
scene.render.engine = 'BLENDER_EEVEE_NEXT'
scene.cycles.sampling_pattern = 'TABULATED_SOBOL'
scene.cycles.use_light_tree = False
scene.view_settings.view_transform = 'Filmic'
bpy.context.view_layer.update()

# ---- added for rendering (the .blend has no active camera and no usable light): camera, sun
cam_auto = bpy.data.cameras.new('AutoCamera')
cam_auto.lens = 50.0
cam_auto.sensor_width = 36.0
cam_auto.clip_end = 1000.0
ob_auto_camera = bpy.data.objects.new('AutoCamera', cam_auto)
scene.collection.objects.link(ob_auto_camera)
ob_auto_camera.location = (21.6752, -26.0103, 22.7002)
ob_auto_camera.rotation_euler = (1.09748, -7.21219e-08, 0.694738)
scene.camera = ob_auto_camera
light_auto_sun = bpy.data.lights.new('AutoSun', 'SUN')
light_auto_sun.energy = 3.0
light_auto_sun.angle = 0.0523599
ob_auto_sun = bpy.data.objects.new('AutoSun', light_auto_sun)
scene.collection.objects.link(ob_auto_sun)
ob_auto_sun.rotation_euler = (0.872665, 0.174533, 0.523599)
bpy.context.view_layer.update()
